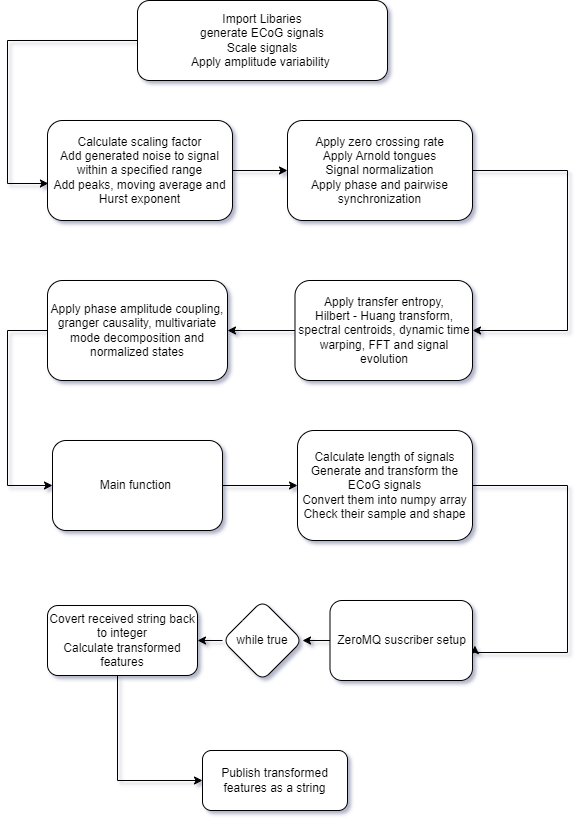

The diagram above was exported from draw.io. Its source (the exported page's mxGraphModel, read from the mxfile embedded in the PNG):
<mxGraphModel dx="697" dy="826" grid="1" gridSize="10" guides="1" tooltips="1" connect="1" arrows="1" fold="1" page="1" pageScale="1" pageWidth="827" pageHeight="1169" math="0" shadow="0">
  <root>
    <mxCell id="0" />
    <mxCell id="1" parent="0" />
    <mxCell id="qYJ1kx5z_LAOTRZ4Q5jy-1" value="Import Libaries&lt;br&gt;generate ECoG signals&lt;br&gt;Scale signals&lt;br&gt;Apply amplitude variability&amp;nbsp;" style="rounded=1;whiteSpace=wrap;html=1;" parent="1" vertex="1">
      <mxGeometry x="210" width="250" height="80" as="geometry" />
    </mxCell>
    <mxCell id="TmOuK0X-BgnU1XuGlD5--3" style="edgeStyle=orthogonalEdgeStyle;rounded=0;orthogonalLoop=1;jettySize=auto;html=1;entryX=1;entryY=0.5;entryDx=0;entryDy=0;" edge="1" parent="1" source="qYJ1kx5z_LAOTRZ4Q5jy-4" target="Gky2M5a9ZXZMjOkofZzp-1">
      <mxGeometry relative="1" as="geometry">
        <Array as="points">
          <mxPoint x="640" y="170" />
          <mxPoint x="640" y="330" />
        </Array>
      </mxGeometry>
    </mxCell>
    <mxCell id="qYJ1kx5z_LAOTRZ4Q5jy-4" value="Apply zero crossing rate&lt;br&gt;Apply Arnold tongues&lt;br&gt;Signal normalization&lt;br&gt;Apply phase and pairwise synchronization" style="rounded=1;whiteSpace=wrap;html=1;" parent="1" vertex="1">
      <mxGeometry x="360" y="120" width="185" height="100" as="geometry" />
    </mxCell>
    <mxCell id="TmOuK0X-BgnU1XuGlD5--13" style="edgeStyle=orthogonalEdgeStyle;rounded=0;orthogonalLoop=1;jettySize=auto;html=1;entryX=0;entryY=0.5;entryDx=0;entryDy=0;" edge="1" parent="1" source="qYJ1kx5z_LAOTRZ4Q5jy-10" target="qYJ1kx5z_LAOTRZ4Q5jy-16">
      <mxGeometry relative="1" as="geometry">
        <Array as="points">
          <mxPoint x="80" y="330" />
          <mxPoint x="80" y="485" />
        </Array>
      </mxGeometry>
    </mxCell>
    <mxCell id="qYJ1kx5z_LAOTRZ4Q5jy-10" value="Apply phase amplitude coupling, granger causality, multivariate mode decomposition and normalized states" style="rounded=1;whiteSpace=wrap;html=1;" parent="1" vertex="1">
      <mxGeometry x="120" y="280" width="180" height="100" as="geometry" />
    </mxCell>
    <mxCell id="TmOuK0X-BgnU1XuGlD5--6" value="" style="edgeStyle=orthogonalEdgeStyle;rounded=0;orthogonalLoop=1;jettySize=auto;html=1;" edge="1" parent="1" source="qYJ1kx5z_LAOTRZ4Q5jy-16" target="TmOuK0X-BgnU1XuGlD5--5">
      <mxGeometry relative="1" as="geometry" />
    </mxCell>
    <mxCell id="qYJ1kx5z_LAOTRZ4Q5jy-16" value="Main function&amp;nbsp;" style="rounded=1;whiteSpace=wrap;html=1;" parent="1" vertex="1">
      <mxGeometry x="125" y="440" width="170" height="90" as="geometry" />
    </mxCell>
    <mxCell id="TmOuK0X-BgnU1XuGlD5--4" value="" style="edgeStyle=orthogonalEdgeStyle;rounded=0;orthogonalLoop=1;jettySize=auto;html=1;" edge="1" parent="1" source="Gky2M5a9ZXZMjOkofZzp-1" target="qYJ1kx5z_LAOTRZ4Q5jy-10">
      <mxGeometry relative="1" as="geometry" />
    </mxCell>
    <mxCell id="Gky2M5a9ZXZMjOkofZzp-1" value="Apply transfer entropy,&lt;br&gt;Hilbert - Huang transform,&lt;br&gt;spectral centroids, dynamic time warping, FFT and signal evolution" style="rounded=1;whiteSpace=wrap;html=1;" parent="1" vertex="1">
      <mxGeometry x="367.5" y="280" width="177.5" height="100" as="geometry" />
    </mxCell>
    <mxCell id="TmOuK0X-BgnU1XuGlD5--2" value="" style="edgeStyle=orthogonalEdgeStyle;rounded=0;orthogonalLoop=1;jettySize=auto;html=1;" edge="1" parent="1" source="Gky2M5a9ZXZMjOkofZzp-9" target="qYJ1kx5z_LAOTRZ4Q5jy-4">
      <mxGeometry relative="1" as="geometry" />
    </mxCell>
    <mxCell id="Gky2M5a9ZXZMjOkofZzp-9" value="Calculate scaling factor&lt;br&gt;Add generated noise to signal&lt;br&gt;within a specified range&lt;br&gt;Add peaks, moving average and Hurst exponent" style="rounded=1;whiteSpace=wrap;html=1;" parent="1" vertex="1">
      <mxGeometry x="120" y="120" width="185" height="100" as="geometry" />
    </mxCell>
    <mxCell id="TmOuK0X-BgnU1XuGlD5--1" style="edgeStyle=orthogonalEdgeStyle;rounded=0;orthogonalLoop=1;jettySize=auto;html=1;entryX=0.005;entryY=0.63;entryDx=0;entryDy=0;entryPerimeter=0;" edge="1" parent="1" source="qYJ1kx5z_LAOTRZ4Q5jy-1" target="Gky2M5a9ZXZMjOkofZzp-9">
      <mxGeometry relative="1" as="geometry">
        <Array as="points">
          <mxPoint x="80" y="40" />
          <mxPoint x="80" y="183" />
        </Array>
      </mxGeometry>
    </mxCell>
    <mxCell id="TmOuK0X-BgnU1XuGlD5--7" style="edgeStyle=orthogonalEdgeStyle;rounded=0;orthogonalLoop=1;jettySize=auto;html=1;entryX=1.017;entryY=0.564;entryDx=0;entryDy=0;entryPerimeter=0;" edge="1" parent="1" source="TmOuK0X-BgnU1XuGlD5--5" target="TmOuK0X-BgnU1XuGlD5--8">
      <mxGeometry relative="1" as="geometry">
        <mxPoint x="600" y="620" as="targetPoint" />
        <Array as="points">
          <mxPoint x="640" y="485" />
          <mxPoint x="640" y="652" />
        </Array>
      </mxGeometry>
    </mxCell>
    <mxCell id="TmOuK0X-BgnU1XuGlD5--5" value="Calculate length of signals&lt;br&gt;Generate and transform the ECoG signals&lt;br&gt;Convert them into numpy array&lt;br&gt;Check their sample and shape" style="rounded=1;whiteSpace=wrap;html=1;" vertex="1" parent="1">
      <mxGeometry x="370" y="430" width="175" height="110" as="geometry" />
    </mxCell>
    <mxCell id="TmOuK0X-BgnU1XuGlD5--10" value="" style="edgeStyle=orthogonalEdgeStyle;rounded=0;orthogonalLoop=1;jettySize=auto;html=1;" edge="1" parent="1" source="TmOuK0X-BgnU1XuGlD5--8" target="TmOuK0X-BgnU1XuGlD5--9">
      <mxGeometry relative="1" as="geometry" />
    </mxCell>
    <mxCell id="TmOuK0X-BgnU1XuGlD5--8" value="ZeroMQ suscriber setup" style="rounded=1;whiteSpace=wrap;html=1;" vertex="1" parent="1">
      <mxGeometry x="402.5" y="600" width="142.5" height="80" as="geometry" />
    </mxCell>
    <mxCell id="TmOuK0X-BgnU1XuGlD5--12" value="" style="edgeStyle=orthogonalEdgeStyle;rounded=0;orthogonalLoop=1;jettySize=auto;html=1;" edge="1" parent="1" source="TmOuK0X-BgnU1XuGlD5--9" target="TmOuK0X-BgnU1XuGlD5--11">
      <mxGeometry relative="1" as="geometry" />
    </mxCell>
    <mxCell id="TmOuK0X-BgnU1XuGlD5--9" value="while true" style="rhombus;whiteSpace=wrap;html=1;rounded=1;" vertex="1" parent="1">
      <mxGeometry x="295" y="600" width="80" height="80" as="geometry" />
    </mxCell>
    <mxCell id="TmOuK0X-BgnU1XuGlD5--16" style="edgeStyle=orthogonalEdgeStyle;rounded=0;orthogonalLoop=1;jettySize=auto;html=1;entryX=0;entryY=0.5;entryDx=0;entryDy=0;" edge="1" parent="1" source="TmOuK0X-BgnU1XuGlD5--11" target="TmOuK0X-BgnU1XuGlD5--14">
      <mxGeometry relative="1" as="geometry">
        <Array as="points">
          <mxPoint x="190" y="780" />
        </Array>
      </mxGeometry>
    </mxCell>
    <mxCell id="TmOuK0X-BgnU1XuGlD5--11" value="Covert received string back to integer&lt;br&gt;Calculate transformed features" style="whiteSpace=wrap;html=1;rounded=1;" vertex="1" parent="1">
      <mxGeometry x="120" y="605" width="150" height="70" as="geometry" />
    </mxCell>
    <mxCell id="TmOuK0X-BgnU1XuGlD5--14" value="Publish transformed features as a string" style="whiteSpace=wrap;html=1;rounded=1;" vertex="1" parent="1">
      <mxGeometry x="275" y="750" width="145" height="60" as="geometry" />
    </mxCell>
  </root>
</mxGraphModel>